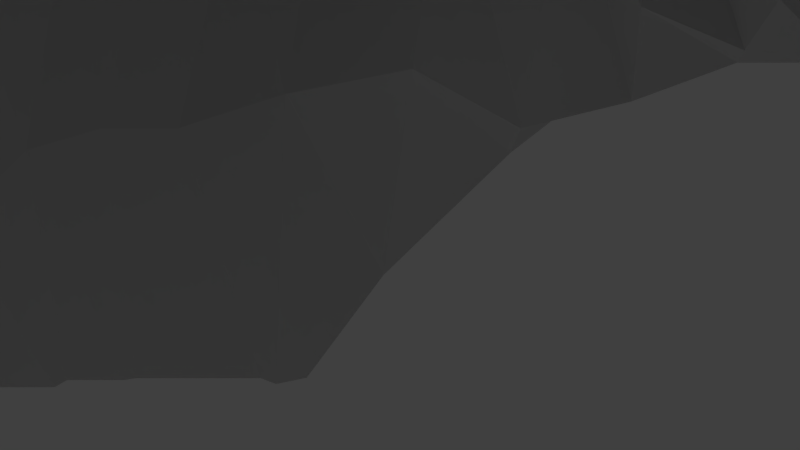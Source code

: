 # Source: monolito_02.blend  (saved by Blender 2.78.0; exported with 4.5.12 LTS)
import bpy
from mathutils import Matrix  # noqa: F401  (used for matrix-valued properties, if any)

bpy.ops.wm.read_factory_settings(use_empty=True)
scene = bpy.context.scene
scene.name = 'Scene'

# ---- collections
col_collection_1 = bpy.data.collections.new('Collection 1'); scene.collection.children.link(col_collection_1)

# ---- world
world_world = bpy.data.worlds.new('World'); scene.world = world_world
world_world.color = (0.05088, 0.05088, 0.05088)
world_world.use_sun_shadow = False
world_world.sun_shadow_jitter_overblur = 0.0
world_world.cycles.sampling_method = 'MANUAL'

# ---- cameras
cam_camera_002 = bpy.data.cameras.new('Camera.002')
cam_camera_002.clip_end = 100.0
cam_camera_002.lens = 35.0
cam_camera_002.sensor_width = 32.0
cam_camera_002.sensor_height = 18.0
cam_camera_002.ortho_scale = 7.314
cam_camera_002.dof.focus_distance = 0.0
cam_camera_002.dof.aperture_fstop = 128.0
cam_camera_001 = bpy.data.cameras.new('Camera.001')
cam_camera_001.clip_end = 100.0
cam_camera_001.lens = 35.0
cam_camera_001.sensor_width = 32.0
cam_camera_001.sensor_height = 18.0
cam_camera_001.ortho_scale = 7.314
cam_camera_001.dof.focus_distance = 0.0
cam_camera_001.dof.aperture_fstop = 128.0
cam_camera = bpy.data.cameras.new('Camera')
cam_camera.clip_end = 100.0
cam_camera.lens = 35.0
cam_camera.sensor_width = 32.0
cam_camera.sensor_height = 18.0
cam_camera.ortho_scale = 7.314
cam_camera.dof.focus_distance = 0.0
cam_camera.dof.aperture_fstop = 128.0

# ---- lights
light_lamp_002 = bpy.data.lights.new('Lamp.002', 'POINT')
light_lamp_002.transmission_factor = 0.0
light_lamp_002.cutoff_distance = 30.0
light_lamp_002.energy = 100.0
light_lamp_002.shadow_buffer_clip_start = 1.001
light_lamp_002.shadow_soft_size = 0.1
light_lamp_002.shadow_maximum_resolution = 0.006
light_lamp_002.use_absolute_resolution = True
light_lamp_001 = bpy.data.lights.new('Lamp.001', 'POINT')
light_lamp_001.transmission_factor = 0.0
light_lamp_001.cutoff_distance = 30.0
light_lamp_001.energy = 100.0
light_lamp_001.shadow_buffer_clip_start = 1.001
light_lamp_001.shadow_soft_size = 0.1
light_lamp_001.shadow_maximum_resolution = 0.006
light_lamp_001.use_absolute_resolution = True
light_lamp = bpy.data.lights.new('Lamp', 'POINT')
light_lamp.transmission_factor = 0.0
light_lamp.cutoff_distance = 30.0
light_lamp.energy = 100.0
light_lamp.shadow_buffer_clip_start = 1.001
light_lamp.shadow_soft_size = 0.1
light_lamp.shadow_maximum_resolution = 0.006
light_lamp.use_absolute_resolution = True

# ---- meshes
me_plane_006 = bpy.data.meshes.new('Plane.006')
me_plane_006.from_pydata([(-0.2147, -0.3532, -0.1317), (0.3053, 0.1305, -0.06113), (-0.2147, 0.1468, -0.1317), (0.03529, -0.3532, -0.1317), (-0.1648, -0.05, 0.211), (0.08732, 0.1043, 0.02568), (0.0767, -0.05901, 0.1609), (0.2853, 0.02184, -0.1317), (-0.18, 0.05882, 0.1252), (-0.08971, 0.1468, -0.1317), (-0.08971, -0.3532, -0.1317), (0.2853, 0.2718, -0.1317), (-0.1955, -0.2077, 0.05977), (0.2212, 0.09699, 0.05323), (0.06998, 0.05882, 0.1252), (0.05992, -0.2019, 0.07975), (-0.02751, -0.03685, 0.2925), (0.1603, -0.1032, -0.1317), (-0.3397, -0.1032, -0.1317), (0.07225, 0.2416, -0.01847), (0.1973, 0.2416, -0.01847), (-0.08971, 0.2718, -0.1317), (-0.3397, -0.2282, -0.1317), (0.1603, -0.2282, -0.1317), (-0.0483, -0.184, 0.1609), (-0.03985, 0.075, 0.211), (0.2007, -0.01125, -0.008643), (-0.3397, 0.02184, -0.1317), (0.2978, 0.0741, -0.07594), (0.3478, 0.1468, -0.1317), (-0.2147, 0.08434, 0.0009063), (-0.1522, 0.1468, -0.1317), (-0.02721, -0.3532, -0.1317), (-0.1717, -0.1198, 0.1702), (0.1587, 0.09699, 0.05323), (0.07764, 0.04969, 0.04249), (0.07506, -0.1233, 0.1519), (-0.09001, -0.03685, 0.2925), (0.09779, -0.1032, 0.0009063), (0.03529, 0.3343, -0.1317), (-0.1666, 0.01059, 0.2), (-0.007227, 0.1305, -0.06113), (-0.1522, -0.3532, -0.1317), (0.2853, 0.2093, -0.1317), (-0.2147, -0.2907, -0.1317), (-0.2772, 0.1468, -0.1317), (0.2748, 0.1043, 0.02568), (0.0767, 0.003493, 0.1609), (0.03529, -0.2907, -0.1317), (0.02934, -0.04287, 0.2541), (-0.2482, -0.07221, 0.09838), (0.08732, 0.1668, 0.02568), (0.1603, 0.3343, -0.1317), (0.2123, 0.1668, 0.02568), (0.1382, 0.2388, -0.008643), (0.2228, 0.2718, -0.1317), (-0.08971, 0.2093, -0.1317), (-0.02721, 0.2718, -0.1317), (-0.3397, -0.1657, -0.1317), (-0.3397, -0.2907, -0.1317), (-0.2772, -0.2282, -0.07674), (0.1603, -0.1657, -0.1317), (0.09779, -0.2282, -0.1317), (-0.03316, -0.1054, 0.2541), (-0.08971, -0.2907, 0.0009063), (-0.1175, -0.1912, 0.1252), (0.01256, -0.1858, 0.1519), (-0.06068, 0.1153, 0.09838), (-0.02751, 0.02565, 0.2925), (-0.1041, 0.07309, 0.2), (0.02086, 0.07309, 0.2), (0.2212, 0.03449, 0.05323), (0.1603, -0.04066, -0.1317), (0.1381, -0.01113, 0.002965), (0.248, 0.001216, -0.04914), (-0.3397, 0.08434, -0.1317), (-0.3397, -0.04066, -0.1317), (-0.2772, 0.02184, 0.0009063), (-0.2503, -0.01196, 0.08918), (0.2228, -0.04066, -0.1317), (0.1115, -0.05192, 0.01441), (0.1498, 0.04178, 0.02568), (0.02934, 0.01963, 0.2541), (-0.09566, 0.01963, 0.2541), (-0.1253, 0.113, 0.08918), (-0.02721, -0.2907, -0.007649), (-0.1522, -0.2907, -0.0366), (-0.1023, -0.1125, 0.211), (0.09779, -0.2907, -0.1317), (0.09779, -0.1657, -0.007649), (-0.2772, -0.2907, -0.1317), (0.3478, 0.08434, -0.1317), (0.3478, 0.2093, -0.1317), (-0.007227, 0.193, -0.06113), (0.2598, 0.1791, -0.01847), (0.1587, 0.1595, 0.05323), (0.09779, 0.3343, -0.1317), (0.2228, 0.3343, -0.1317), (-0.02721, 0.3343, -0.1317), (-0.258, -0.1452, 0.05977), (0.02672, -0.1082, 0.2369), (0.01735, 0.09861, 0.1065), (0.2705, 0.04533, 0.01257), (-0.2772, 0.08434, -0.1317), (0.3053, 0.09924, -0.06113), (0.3165, 0.1468, -0.1317), (-0.2147, 0.1156, -0.1317), (-0.1835, 0.1468, -0.1317), (0.004042, -0.3532, -0.1317), (-0.1666, -0.08316, 0.2), (0.1275, 0.09699, 0.05323), (0.08298, 0.07658, 0.01257), (0.0767, -0.09026, 0.1609), (-0.1269, -0.04287, 0.2541), (0.09557, -0.07221, 0.09838), (0.03529, 0.3656, -0.1317), (0.2853, -0.009412, -0.1317), (-0.1717, 0.03648, 0.1702), (-0.05846, 0.1468, -0.1317), (-0.121, -0.3532, -0.1317), (0.2853, 0.2406, -0.1317), (-0.2147, -0.2594, -0.0366), (0.2525, 0.09699, 0.05323), (0.07506, 0.033, 0.1519), (0.03529, -0.2594, 0.0009063), (0.003736, -0.03685, 0.2925), (-0.3085, -0.1032, 0.0009063), (0.08298, 0.2016, 0.01257), (0.1603, 0.3656, -0.1317), (0.208, 0.2016, 0.01257), (0.107, 0.2388, -0.008643), (0.2168, 0.2512, -0.04914), (-0.08971, 0.2406, -0.1317), (-0.05846, 0.2718, -0.1317), (0.3165, 0.02184, -0.1317), (-0.3397, -0.1344, -0.1317), (-0.3397, -0.2594, -0.1317), (-0.3085, -0.2282, -0.1317), (0.1603, -0.1344, -0.1317), (0.1603, -0.2594, -0.1317), (0.06654, -0.2282, 0.0009063), (-0.02751, -0.0681, 0.2925), (-0.06068, -0.2285, 0.09838), (-0.1565, -0.1995, 0.08918), (-0.01705, -0.184, 0.1609), (-0.08971, 0.1156, 0.0009063), (-0.03316, 0.05088, 0.2541), (-0.1404, 0.06773, 0.1702), (-0.008596, 0.075, 0.211), (0.2212, 0.06574, 0.05323), (0.1803, -0.02576, -0.06113), (0.1206, 0.01387, 0.09394), (0.2285, -0.008397, -0.01847), (-0.3397, -0.009412, -0.1317), (-0.3085, 0.02184, -0.1317), (0.2853, 0.05309, -0.1317), (-0.1901, 0.07935, 0.07975), (-0.121, 0.1468, -0.1317), (-0.05846, -0.3532, -0.1317), (-0.18, -0.1599, 0.1252), (0.19, 0.09699, 0.05323), (0.08524, 0.05863, 0.1046), (0.06998, -0.1599, 0.1252), (-0.05876, -0.03685, 0.2925), (0.129, -0.1032, -0.1317), (-0.371, -0.1032, -0.1317), (0.04781, 0.2928, -0.07594), (-0.1648, -0.01875, 0.211), (0.04448, 0.1138, -0.008643), (-0.1835, -0.3532, -0.1317), (0.2978, 0.1678, -0.07594), (-0.2147, 0.1781, -0.1317), (-0.2147, -0.3219, -0.1317), (-0.246, 0.1468, -0.1317), (0.2945, 0.1138, -0.008643), (0.0767, -0.02776, 0.1609), (0.03529, -0.3219, -0.1317), (0.0539, -0.05, 0.211), (-0.2045, -0.05901, 0.1609), (0.08732, 0.1355, 0.02568), (0.1728, 0.2928, -0.07594), (0.2212, 0.1282, 0.05323), (0.1695, 0.2388, -0.008643), (0.254, 0.2718, -0.1317), (-0.08971, 0.1781, -0.1317), (0.02925, 0.2512, -0.04914), (-0.3397, -0.1969, -0.1317), (-0.371, -0.2282, -0.1317), (-0.246, -0.2282, 0.0009063), (0.1603, -0.1969, -0.1317), (0.129, -0.2282, -0.1317), (-0.03985, -0.1437, 0.211), (-0.08971, -0.3219, -0.1317), (-0.08119, -0.1858, 0.1519), (0.03873, -0.1912, 0.1252), (-0.0483, 0.09724, 0.1609), (-0.02751, -0.005597, 0.2925), (-0.0711, 0.075, 0.211), (0.04709, 0.06773, 0.1702), (0.2123, 0.01053, 0.02568), (0.1603, -0.07191, -0.1317), (0.1695, -0.01125, -0.008643), (0.254, 0.02184, -0.1317), (-0.3397, 0.05309, -0.1317), (-0.3397, -0.07191, -0.1317), (-0.371, 0.02184, -0.1317), (-0.2213, 0.0481, 0.07975), (-0.258, 0.01109, 0.05977), (-0.2482, -0.04096, 0.09838), (-0.3085, -0.04066, -0.007649), (-0.2062, 0.001745, 0.1519), (-0.371, -0.04066, -0.1317), (0.2228, -0.009412, -0.1317), (0.2228, -0.07191, -0.1317), (0.1915, -0.04066, -0.1317), (0.254, -0.04066, -0.1317), (0.1297, -0.03548, 0.02364), (0.09779, -0.07191, 0.0009063), (0.09557, -0.009708, 0.09838), (0.129, -0.04066, -0.1317), (0.1498, 0.07303, 0.02568), (0.1455, 0.01408, 0.01257), (0.1112, 0.04783, 0.02919), (0.19, 0.03449, 0.05323), (0.02672, 0.04809, 0.2369), (0.02934, -0.01162, 0.2541), (0.003736, 0.02565, 0.2925), (0.0539, 0.0125, 0.211), (-0.09828, 0.04809, 0.2369), (-0.09001, -0.005597, 0.2925), (-0.1295, 0.01684, 0.2369), (-0.05876, 0.02565, 0.2925), (-0.1522, 0.1156, -0.007649), (-0.1124, 0.0955, 0.1519), (-0.1642, 0.1048, 0.05977), (-0.09193, 0.1153, 0.09838), (-0.0002916, -0.2307, 0.08918), (-0.02721, -0.3219, -0.1317), (-0.05846, -0.2907, 0.0009063), (0.004042, -0.2907, -0.0366), (-0.133, -0.2389, 0.05977), (-0.1522, -0.3219, -0.1317), (-0.1835, -0.2907, -0.1317), (-0.121, -0.2907, -0.007649), (-0.09566, -0.07412, 0.2541), (-0.1092, -0.151, 0.1702), (-0.1354, -0.1144, 0.2), (-0.06703, -0.1082, 0.2369), (0.09779, -0.2594, -0.1317), (0.09779, -0.3219, -0.1317), (0.06654, -0.2907, -0.1317), (0.129, -0.2907, -0.1317), (0.09779, -0.1344, 0.0009063), (0.09779, -0.1969, -0.0366), (0.09346, -0.137, 0.08918), (0.129, -0.1657, -0.1317), (-0.2772, -0.2594, -0.1317), (-0.2772, -0.3219, -0.1317), (-0.3085, -0.2907, -0.1317), (-0.246, -0.2907, -0.1317), (-0.371, -0.1657, -0.1317), (0.3478, 0.1156, -0.1317), (0.3478, 0.05309, -0.1317), (0.3165, 0.08434, -0.1317), (0.3478, 0.1781, -0.1317), (0.3165, 0.2093, -0.1317), (-0.01469, 0.2303, -0.07594), (-0.007227, 0.1617, -0.06113), (-0.05846, 0.2093, -0.1317), (0.04448, 0.1763, -0.008643), (-0.1522, 0.1781, -0.1317), (0.248, 0.22, -0.04914), (0.2705, 0.1391, 0.01257), (0.2392, 0.1703, 0.01257), (0.2793, 0.1887, -0.04914), (0.1498, 0.198, 0.02568), (0.1587, 0.1282, 0.05323), (0.1275, 0.1595, 0.05323), (0.19, 0.1595, 0.05323), (0.09779, 0.3656, -0.1317), (0.1178, 0.2867, -0.06113), (0.06654, 0.3343, -0.1317), (0.129, 0.3343, -0.1317), (0.2228, 0.3031, -0.1317), (0.1915, 0.3343, -0.1317), (-0.02721, 0.3031, -0.1317), (0.004042, 0.3343, -0.1317), (-0.2503, -0.1057, 0.08918), (-0.2772, -0.1969, 0.0009063), (-0.3085, -0.1657, -0.0366), (-0.2113, -0.1287, 0.1252), (0.02934, -0.07412, 0.2541), (0.02086, -0.1457, 0.2), (-0.001912, -0.1054, 0.2541), (0.05211, -0.1144, 0.2), (0.004655, 0.08952, 0.02364), (0.01256, 0.0955, 0.1519), (-0.02943, 0.1153, 0.09838), (0.05807, 0.07637, 0.09394), (0.2748, 0.07303, 0.02568), (0.2598, 0.02285, -0.01847), (0.2436, 0.04178, 0.02568), (0.291, 0.0541, -0.01847), (-0.2772, 0.1156, -0.1317), (-0.2772, 0.05309, -0.07674), (-0.3085, 0.08434, -0.1317), (-0.246, 0.08434, -0.07674), (-0.246, 0.05309, 0.0009063), (-0.3085, 0.05309, -0.1317), (-0.3085, 0.1156, -0.1317), (0.2793, 0.03247, -0.04914), (0.2392, 0.01408, 0.01257), (0.2525, 0.06574, 0.05323), (0.03873, 0.09007, 0.1252), (-0.01705, 0.09724, 0.1609), (-0.0447, 0.1043, 0.01441), (0.04709, -0.151, 0.1702), (-0.008596, -0.1437, 0.211), (0.003736, -0.0681, 0.2925), (-0.2213, -0.1707, 0.07975), (-0.3085, -0.1969, -0.1317), (-0.3085, -0.1344, -0.007649), (0.004042, 0.3031, -0.1317), (-0.05846, 0.3031, -0.1317), (0.254, 0.3031, -0.1317), (0.1915, 0.3031, -0.1317), (0.1915, 0.3656, -0.1317), (0.149, 0.2867, -0.06113), (0.08652, 0.2867, -0.06113), (0.06654, 0.3656, -0.1317), (0.19, 0.1282, 0.05323), (0.1275, 0.1282, 0.05323), (0.1186, 0.198, 0.02568), (0.291, 0.1479, -0.01847), (0.2436, 0.1355, 0.02568), (0.2285, 0.2104, -0.01847), (-0.121, 0.1781, -0.1317), (-0.1835, 0.1781, -0.1317), (0.04448, 0.145, -0.008643), (-0.05846, 0.1781, -0.1317), (-0.05846, 0.2406, -0.1317), (0.3165, 0.1781, -0.1317), (0.3165, 0.2406, -0.1317), (0.3165, 0.05309, -0.1317), (0.3165, 0.1156, -0.1317), (-0.371, -0.1969, -0.1317), (-0.246, -0.3219, -0.1317), (-0.3085, -0.2594, -0.1317), (0.129, -0.1969, -0.1317), (0.08577, -0.1764, 0.05977), (0.09557, -0.1035, 0.09838), (0.129, -0.3219, -0.1317), (0.06654, -0.3219, -0.1317), (0.06654, -0.2594, -0.07674), (-0.07289, -0.1457, 0.2), (-0.1437, -0.1545, 0.1519), (-0.1295, -0.07691, 0.2369), (-0.121, -0.3219, -0.1317), (-0.1835, -0.3219, -0.1317), (-0.1835, -0.2594, 0.0009063), (0.004042, -0.3219, -0.1317), (-0.05846, -0.3219, -0.1317), (-0.02943, -0.2285, 0.09838), (-0.07955, 0.09724, 0.1609), (-0.1488, 0.09007, 0.1252), (-0.1835, 0.1156, -0.0366), (-0.05876, -0.005597, 0.2925), (-0.1269, -0.01162, 0.2541), (-0.1354, 0.04184, 0.2), (0.0539, -0.01875, 0.211), (0.003736, -0.005597, 0.2925), (-0.001912, 0.05088, 0.2541), (0.1811, 0.01053, 0.02568), (0.1089, 0.01844, 0.04249), (0.1186, 0.07303, 0.02568), (0.129, -0.07191, -0.1317), (0.09557, -0.04096, 0.09838), (0.1114, 0.004578, 0.1068), (0.1915, -0.07191, -0.1317), (0.2041, -0.01965, -0.07594), (-0.371, 0.05309, -0.1317), (-0.371, -0.07191, -0.1317), (-0.2045, -0.02776, 0.1609), (-0.3085, -0.07191, 0.0009063), (-0.3085, -0.009412, -0.0366), (-0.2113, 0.02757, 0.1252), (-0.371, -0.009412, -0.1317), (0.254, -0.009412, -0.1317), (0.149, -0.02576, -0.06113), (0.19, 0.06574, 0.05323), (0.05211, 0.04184, 0.2), (-0.06441, 0.05088, 0.2541), (-0.121, 0.1156, 0.0009063), (0.02327, -0.2389, 0.05977), (-0.09404, -0.2307, 0.08918), (-0.06441, -0.07412, 0.2541), (0.129, -0.2594, -0.1317), (0.129, -0.1344, -0.1317), (-0.246, -0.2594, -0.1317), (-0.371, -0.1344, -0.1317), (0.041, 0.2104, -0.01847), (0.254, 0.2406, -0.1317), (0.1811, 0.198, 0.02568), (0.129, 0.3656, -0.1317), (0.004042, 0.3656, -0.1317), (-0.2062, -0.092, 0.1519), (0.0539, -0.08125, 0.211), (0.04434, 0.08262, 0.002965), (0.2945, 0.0825, -0.008643), (-0.246, 0.1156, -0.1317)], [], [(409, 106, 2, 173), (408, 104, 1, 174), (407, 111, 5, 168), (406, 112, 6, 177), (405, 109, 4, 178), (402, 129, 20, 182), (401, 120, 11, 183), (400, 127, 19, 185), (399, 135, 18, 165), (398, 121, 12, 188), (397, 138, 17, 164), (396, 139, 23, 190), (395, 141, 16, 163), (394, 142, 24, 193), (393, 124, 15, 194), (392, 145, 9, 157), (391, 146, 25, 197), (390, 123, 14, 198), (389, 149, 13, 160), (388, 150, 26, 201), (387, 116, 7, 202), (386, 153, 27, 205), (385, 117, 8, 206), (384, 207, 77, 154), (383, 208, 78, 209), (382, 167, 40, 210), (381, 204, 76, 211), (379, 212, 74, 152), (378, 213, 79, 214), (377, 216, 73, 151), (376, 217, 80, 218), (375, 200, 72, 219), (374, 220, 34, 110), (373, 221, 81, 222), (372, 199, 71, 223), (371, 224, 70, 148), (370, 225, 82, 226), (369, 175, 47, 227), (368, 228, 69, 147), (367, 229, 83, 230), (366, 196, 68, 231), (365, 232, 31, 107), (364, 233, 84, 234), (363, 195, 67, 235), (362, 236, 66, 144), (361, 237, 85, 238), (360, 176, 48, 239), (359, 240, 65, 143), (358, 241, 86, 242), (357, 192, 64, 243), (356, 244, 37, 113), (355, 245, 87, 246), (354, 191, 63, 247), (353, 248, 62, 140), (352, 249, 88, 250), (350, 252, 38, 114), (349, 253, 89, 254), (348, 189, 61, 255), (347, 256, 60, 137), (346, 172, 44, 259), (345, 186, 58, 260), (344, 261, 29, 105), (343, 262, 91, 263), (341, 264, 92, 265), (340, 266, 57, 133), (339, 267, 93, 268), (338, 179, 51, 269), (335, 271, 55, 131), (334, 272, 94, 273), (333, 170, 43, 274), (332, 275, 54, 130), (331, 276, 95, 277), (330, 181, 53, 278), (328, 280, 96, 281), (327, 180, 52, 282), (325, 283, 97, 284), (322, 166, 39, 286), (321, 287, 50, 126), (320, 288, 99, 289), (319, 159, 33, 290), (318, 291, 49, 125), (317, 292, 100, 293), (316, 162, 36, 294), (315, 295, 41, 118), (314, 296, 101, 297), (313, 161, 35, 298), (312, 299, 46, 122), (311, 300, 102, 301), (310, 155, 28, 302), (308, 304, 103, 305), (307, 156, 30, 306), (304, 307, 306, 103), (77, 206, 307, 304), (206, 8, 156, 307), (203, 308, 305, 75), (27, 154, 308, 203), (154, 77, 304, 308), (305, 103, 303, 309), (300, 310, 302, 102), (74, 202, 310, 300), (202, 7, 155, 310), (199, 311, 301, 71), (26, 152, 311, 199), (152, 74, 300, 311), (149, 312, 122, 13), (71, 301, 312, 149), (301, 102, 299, 312), (296, 313, 298, 101), (70, 198, 313, 296), (198, 14, 161, 313), (195, 314, 297, 67), (25, 148, 314, 195), (148, 70, 296, 314), (145, 315, 118, 9), (67, 297, 315, 145), (297, 101, 295, 315), (292, 316, 294, 100), (66, 194, 316, 292), (194, 15, 162, 316), (191, 317, 293, 63), (24, 144, 317, 191), (144, 66, 292, 317), (141, 318, 125, 16), (63, 293, 318, 141), (293, 100, 291, 318), (288, 319, 290, 99), (60, 188, 319, 288), (188, 12, 159, 319), (186, 320, 289, 58), (22, 137, 320, 186), (137, 60, 288, 320), (135, 321, 126, 18), (58, 289, 321, 135), (289, 99, 287, 321), (285, 322, 286, 98), (57, 185, 322, 285), (185, 19, 166, 322), (133, 57, 285, 323), (55, 183, 324, 283), (180, 325, 284, 52), (20, 131, 325, 180), (131, 55, 283, 325), (52, 284, 326, 128), (280, 327, 282, 96), (54, 182, 327, 280), (182, 20, 180, 327), (166, 328, 281, 39), (19, 130, 328, 166), (130, 54, 280, 328), (39, 281, 329, 115), (281, 96, 279, 329), (276, 330, 278, 95), (34, 160, 330, 276), (160, 13, 181, 330), (179, 331, 277, 51), (5, 110, 331, 179), (110, 34, 276, 331), (127, 332, 130, 19), (51, 277, 332, 127), (277, 95, 275, 332), (272, 333, 274, 94), (46, 174, 333, 272), (174, 1, 170, 333), (181, 334, 273, 53), (13, 122, 334, 181), (122, 46, 272, 334), (129, 335, 131, 20), (53, 273, 335, 129), (273, 94, 271, 335), (31, 157, 336, 270), (157, 9, 184, 336), (2, 107, 337, 171), (107, 31, 270, 337), (267, 338, 269, 93), (41, 168, 338, 267), (168, 5, 179, 338), (184, 339, 268, 56), (9, 118, 339, 184), (118, 41, 267, 339), (132, 340, 133, 21), (56, 268, 340, 132), (268, 93, 266, 340), (170, 341, 265, 43), (1, 105, 341, 170), (105, 29, 264, 341), (43, 265, 342, 120), (155, 343, 263, 28), (7, 134, 343, 155), (104, 344, 105, 1), (28, 263, 344, 104), (263, 91, 261, 344), (187, 22, 186, 345), (257, 346, 259, 90), (136, 347, 137, 22), (59, 258, 347, 136), (258, 90, 256, 347), (253, 348, 255, 89), (62, 190, 348, 253), (190, 23, 189, 348), (162, 349, 254, 36), (15, 140, 349, 162), (140, 62, 253, 349), (112, 350, 114, 6), (36, 254, 350, 112), (254, 89, 252, 350), (249, 351, 251, 88), (176, 352, 250, 48), (124, 353, 140, 15), (48, 250, 353, 124), (250, 88, 248, 353), (245, 354, 247, 87), (65, 193, 354, 245), (193, 24, 191, 354), (159, 355, 246, 33), (12, 143, 355, 159), (143, 65, 245, 355), (109, 356, 113, 4), (33, 246, 356, 109), (246, 87, 244, 356), (241, 357, 243, 86), (42, 119, 357, 241), (119, 10, 192, 357), (172, 358, 242, 44), (0, 169, 358, 172), (169, 42, 241, 358), (121, 359, 143, 12), (44, 242, 359, 121), (242, 86, 240, 359), (237, 360, 239, 85), (32, 108, 360, 237), (108, 3, 176, 360), (192, 361, 238, 64), (10, 158, 361, 192), (158, 32, 237, 361), (142, 362, 144, 24), (64, 238, 362, 142), (238, 85, 236, 362), (233, 363, 235, 84), (69, 197, 363, 233), (197, 25, 195, 363), (156, 364, 234, 30), (8, 147, 364, 156), (147, 69, 233, 364), (106, 365, 107, 2), (30, 234, 365, 106), (234, 84, 232, 365), (229, 366, 231, 83), (37, 163, 366, 229), (163, 16, 196, 366), (167, 367, 230, 40), (4, 113, 367, 167), (113, 37, 229, 367), (117, 368, 147, 8), (40, 230, 368, 117), (230, 83, 228, 368), (225, 369, 227, 82), (49, 177, 369, 225), (177, 6, 175, 369), (196, 370, 226, 68), (16, 125, 370, 196), (125, 49, 225, 370), (146, 371, 148, 25), (68, 226, 371, 146), (226, 82, 224, 371), (221, 372, 223, 81), (73, 201, 372, 221), (201, 26, 199, 372), (161, 373, 222, 35), (14, 151, 373, 161), (151, 73, 221, 373), (111, 374, 110, 5), (35, 222, 374, 111), (222, 81, 220, 374), (217, 375, 219, 80), (38, 164, 375, 217), (164, 17, 200, 375), (175, 376, 218, 47), (6, 114, 376, 175), (114, 38, 217, 376), (123, 377, 151, 14), (47, 218, 377, 123), (218, 80, 216, 377), (200, 378, 214, 72), (150, 379, 152, 26), (72, 214, 379, 150), (214, 79, 212, 379), (205, 27, 203, 380), (165, 18, 204, 381), (208, 382, 210, 78), (50, 178, 382, 208), (178, 4, 167, 382), (204, 383, 209, 76), (18, 126, 383, 204), (126, 50, 208, 383), (153, 384, 154, 27), (76, 209, 384, 153), (209, 78, 207, 384), (207, 385, 206, 77), (78, 210, 385, 207), (210, 40, 117, 385), (211, 76, 153, 386), (212, 387, 202, 74), (79, 215, 387, 212), (216, 388, 201, 73), (80, 219, 388, 216), (219, 72, 150, 388), (220, 389, 160, 34), (81, 223, 389, 220), (223, 71, 149, 389), (224, 390, 198, 70), (82, 227, 390, 224), (227, 47, 123, 390), (228, 391, 197, 69), (83, 231, 391, 228), (231, 68, 146, 391), (232, 392, 157, 31), (84, 235, 392, 232), (235, 67, 145, 392), (236, 393, 194, 66), (85, 239, 393, 236), (239, 48, 124, 393), (240, 394, 193, 65), (86, 243, 394, 240), (243, 64, 142, 394), (244, 395, 163, 37), (87, 247, 395, 244), (247, 63, 141, 395), (248, 396, 190, 62), (88, 251, 396, 248), (252, 397, 164, 38), (89, 255, 397, 252), (255, 61, 138, 397), (256, 398, 188, 60), (90, 259, 398, 256), (259, 44, 121, 398), (260, 58, 135, 399), (266, 400, 185, 57), (93, 269, 400, 266), (269, 51, 127, 400), (271, 401, 183, 55), (94, 274, 401, 271), (274, 43, 120, 401), (275, 402, 182, 54), (95, 278, 402, 275), (278, 53, 129, 402), (96, 282, 403, 279), (282, 52, 128, 403), (286, 39, 115, 404), (287, 405, 178, 50), (99, 290, 405, 287), (290, 33, 109, 405), (291, 406, 177, 49), (100, 294, 406, 291), (294, 36, 112, 406), (295, 407, 168, 41), (101, 298, 407, 295), (298, 35, 111, 407), (299, 408, 174, 46), (102, 302, 408, 299), (302, 28, 104, 408), (303, 409, 173, 45), (103, 306, 409, 303), (306, 30, 106, 409)])
me_plane_006.use_remesh_preserve_volume = False
me_plane_006.use_remesh_preserve_attributes = False
me_plane_006.use_mirror_vertex_groups = False
me_plane_006.update()

# ---- objects
ob_plane_003 = bpy.data.objects.new('Plane.003', me_plane_006)
ob_lamp_002 = bpy.data.objects.new('Lamp.002', light_lamp_002)
ob_camera_002 = bpy.data.objects.new('Camera.002', cam_camera_002)
ob_camera_001 = bpy.data.objects.new('Camera.001', cam_camera_001)
ob_lamp_001 = bpy.data.objects.new('Lamp.001', light_lamp_001)
ob_lamp = bpy.data.objects.new('Lamp', light_lamp)
ob_camera = bpy.data.objects.new('Camera', cam_camera)

# ---- transforms, parenting, visibility, modifiers, constraints
ob_plane_003.location = (0.0, 0.0, 0.0)
ob_plane_003.scale = (250.0, 250.0, 260.0)
ob_plane_003.lineart.crease_threshold = 0.0
ob_lamp_002.location = (4.076, 267.3, 5.904)
ob_lamp_002.rotation_euler = (0.6503, 0.05522, 1.866)
ob_lamp_002.lock_rotations_4d = False
ob_lamp_002.empty_display_type = 'ARROWS'
ob_lamp_002.color = (0.0, 0.0, 0.0, 0.0)
ob_lamp_002.lineart.crease_threshold = 0.0
ob_camera_002.location = (0.0, 206.3, 6.0)
ob_camera_002.rotation_euler = (1.396, -2.26e-06, 0.0)
ob_camera_002.lock_rotations_4d = False
ob_camera_002.empty_display_type = 'ARROWS'
ob_camera_002.color = (0.0, 0.0, 0.0, 0.0)
ob_camera_002.display_type = 'WIRE'
ob_camera_002.lineart.crease_threshold = 0.0
ob_camera_001.location = (0.0, 74.22, 6.0)
ob_camera_001.rotation_euler = (1.396, -2.26e-06, 0.0)
ob_camera_001.lock_rotations_4d = False
ob_camera_001.empty_display_type = 'ARROWS'
ob_camera_001.color = (0.0, 0.0, 0.0, 0.0)
ob_camera_001.display_type = 'WIRE'
ob_camera_001.lineart.crease_threshold = 0.0
ob_lamp_001.location = (4.076, 135.2, 5.904)
ob_lamp_001.rotation_euler = (0.6503, 0.05522, 1.866)
ob_lamp_001.lock_rotations_4d = False
ob_lamp_001.empty_display_type = 'ARROWS'
ob_lamp_001.color = (0.0, 0.0, 0.0, 0.0)
ob_lamp_001.lineart.crease_threshold = 0.0
ob_lamp.location = (4.076, 1.005, 5.904)
ob_lamp.rotation_euler = (0.6503, 0.05522, 1.866)
ob_lamp.lock_rotations_4d = False
ob_lamp.empty_display_type = 'ARROWS'
ob_lamp.color = (0.0, 0.0, 0.0, 0.0)
ob_lamp.lineart.crease_threshold = 0.0
ob_camera.location = (0.0, -60.0, 6.0)
ob_camera.rotation_euler = (1.396, -2.26e-06, 0.0)
ob_camera.lock_rotations_4d = False
ob_camera.empty_display_type = 'ARROWS'
ob_camera.color = (0.0, 0.0, 0.0, 0.0)
ob_camera.display_type = 'WIRE'
ob_camera.lineart.crease_threshold = 0.0

# ---- collection membership
col_collection_1.objects.link(ob_plane_003)
col_collection_1.objects.link(ob_lamp_002)
col_collection_1.objects.link(ob_camera_002)
col_collection_1.objects.link(ob_camera_001)
col_collection_1.objects.link(ob_lamp_001)
col_collection_1.objects.link(ob_lamp)
col_collection_1.objects.link(ob_camera)

# ---- scene / render settings (as saved in the file)
scene.camera = ob_camera
scene.frame_start = 1; scene.frame_end = 250; scene.frame_set(0)
scene.render.engine = 'BLENDER_EEVEE_NEXT'
scene.render.resolution_percentage = 50
scene.render.dither_intensity = 0.0
scene.cycles.use_denoising = False
scene.cycles.samples = 128
scene.cycles.sampling_pattern = 'TABULATED_SOBOL'
scene.cycles.light_sampling_threshold = 0.0
scene.cycles.use_adaptive_sampling = False
scene.cycles.use_light_tree = False
scene.cycles.blur_glossy = 0.0
scene.cycles.sample_clamp_indirect = 0.0
scene.view_settings.view_transform = 'Standard'
bpy.context.view_layer.update()
